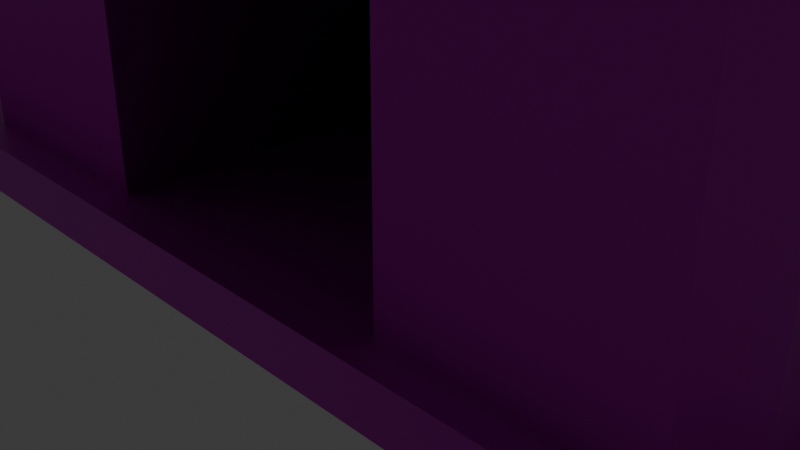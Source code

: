 # Source: Hive-Barrier.blend  (saved by Blender 5.0.118; exported with 4.5.12 LTS)
import bpy
from mathutils import Matrix  # noqa: F401  (used for matrix-valued properties, if any)

bpy.ops.wm.read_factory_settings(use_empty=True)
scene = bpy.context.scene
scene.name = 'Scene'

# ---- collections
col_collection = bpy.data.collections.new('Collection'); scene.collection.children.link(col_collection)

# ---- images (referenced by path relative to the original .blend; pixels are not part of the script)
import os
ASSET_DIR = os.environ.get("B2B_ASSET_DIR", "")  # directory of the original .blend (textures are referenced by path, not embedded)
HERE = os.path.dirname(os.path.abspath(__file__))  # packed textures are extracted next to this script under _unpacked/

def load_image(name, relpath, width, height, colorspace="sRGB"):
    """Load a texture the original file referenced (path relative to the .blend, or extracted next to this script)."""
    p = next((c for c in (os.path.join(HERE, relpath), os.path.join(ASSET_DIR, relpath)) if relpath and os.path.exists(c)), "")
    if p:
        img = bpy.data.images.load(p, check_existing=True)
        img.name = name
    else:  # same state as the original file: an image datablock whose file is absent (Cycles renders it pink)
        img = bpy.data.images.new(name, width, height)
        img.source = "FILE"
        img.filepath = "//" + (relpath or name)
    img.colorspace_settings.name = colorspace
    return img
img_stone_wall_diff_2k_jpg = load_image('stone_wall_diff_2k.jpg', 'stone_wall_diff_2k.jpg', 1024, 1024, 'sRGB')
img_stone_wall_nor_dx_2k_jpg = load_image('stone_wall_nor_dx_2k.jpg', 'stone_wall_nor_dx_2k.jpg', 1024, 1024, 'sRGB')

# ---- materials (node trees are filled in below, after node groups)
mat_mat_rock = bpy.data.materials.new('MAT_Rock')
mat_mat_rock.alpha_threshold = 0.0
mat_mat_rock.use_backface_culling_lightprobe_volume = False
mat_mat_rock.roughness = 0.5
mat_mat_rock.line_color = (0.0, 0.0, 0.0, 1.0)

# ---- material node trees
mat_mat_rock.use_nodes = True; mat_mat_rock.node_tree.nodes.clear()
_N = mat_mat_rock.node_tree.nodes; _L = mat_mat_rock.node_tree.links
n0 = _N.new('ShaderNodeOutputMaterial'); n0.name = 'Material Output'; n0.location = (200, 100)
n1 = _N.new('ShaderNodeBsdfPrincipled'); n1.name = 'Principled BSDF'; n1.location = (-200, 100)
n1.inputs[10].default_value = 0.005
n2 = _N.new('ShaderNodeTexImage'); n2.name = 'Image Texture'; n2.location = (-490, 80)
n2.image = img_stone_wall_diff_2k_jpg
n3 = _N.new('ShaderNodeNormalMap'); n3.name = 'Normal Map'; n3.location = (-400, -20)
n4 = _N.new('ShaderNodeTexImage'); n4.name = 'Image Texture.001'; n4.location = (-690, -60)
n4.image = img_stone_wall_nor_dx_2k_jpg
_L.new(n1.outputs[0], n0.inputs[0])
_L.new(n2.outputs[0], n1.inputs[0])
_L.new(n3.outputs[0], n1.inputs[5])
_L.new(n4.outputs[0], n3.inputs[1])
n0.is_active_output = True

# ---- world
world_world = bpy.data.worlds.new('World'); scene.world = world_world
world_world.use_nodes = True; world_world.node_tree.nodes.clear()
_N = world_world.node_tree.nodes; _L = world_world.node_tree.links
n0 = _N.new('ShaderNodeOutputWorld'); n0.name = 'World Output'; n0.location = (200, 100)
n1 = _N.new('ShaderNodeBackground'); n1.name = 'Background'; n1.location = (-200, 100)
n1.inputs[0].default_value = (0.05088, 0.05088, 0.05088, 1.0)
_L.new(n1.outputs[0], n0.inputs[0])
n0.is_active_output = True
world_world.color = (0.05088, 0.05088, 0.05088)
world_world.sun_shadow_jitter_overblur = 0.0

# ---- cameras
cam_camera = bpy.data.cameras.new('Camera')
cam_camera.clip_end = 100.0
cam_camera.ortho_scale = 7.314

# ---- lights
light_light = bpy.data.lights.new('Light', 'POINT')
light_light.energy = 1000.0
light_light.shadow_soft_size = 0.1

# ---- meshes
me_cube = bpy.data.meshes.new('Cube')
me_cube.from_pydata([(-1.834, 4.85, 3.0), (-1.834, 4.85, 0.0), (-1.834, -2.0, 3.92), (-1.834, -2.0, 0.0), (-2.166, 7.88, 0.0), (0.0, -2.0, 3.92), (-1.834, 5.173, 0.0), (0.0, 4.85, 3.0), (-2.166, 5.173, 0.0), (-4.955, 6.657, 7.225), (0.0, 4.85, 0.0), (0.0, 2.647, 3.92), (0.0, 5.173, 0.0), (-1.834, 7.88, 0.0), (-1.834, 2.647, 3.92), (-1.834, 2.647, 0.0), (-4.955, 3.95, 7.225), (-4.955, 3.411, 3.92), (-4.955, 3.411, 0.0), (0.0, 7.88, 0.0), (-1.834, 3.809, 7.225), (0.0, 3.809, 7.225), (-4.532, -1.405, 6.81), (-4.955, -0.8944, 7.225), (-4.532, -2.0, 3.92), (-4.955, -1.572, 3.92), (-4.532, -2.0, 0.0), (-4.955, -1.573, 0.0), (-4.738, -1.637, 0.0), (-1.834, -0.8965, 7.225), (-1.834, -1.405, 6.81), (0.0, -0.8965, 7.225), (0.0, -1.405, 6.81), (-4.955, 6.118, 3.92), (-4.955, 6.118, 0.0), (-1.834, 6.516, 7.225), (0.0, 6.516, 7.225), (1.834, 4.85, 3.0), (1.834, 4.85, 0.0), (1.834, -2.0, 3.92), (1.834, -2.0, 0.0), (2.166, 7.88, 0.0), (1.834, 5.173, 0.0), (2.166, 5.173, 0.0), (4.955, 6.657, 7.225), (1.834, 7.88, 0.0), (1.834, 2.647, 3.92), (1.834, 2.647, 0.0), (4.955, 3.95, 7.225), (4.955, 3.411, 3.92), (4.955, 3.411, 0.0), (1.834, 3.809, 7.225), (4.532, -1.405, 6.81), (4.955, -0.8944, 7.225), (4.532, -2.0, 3.92), (4.955, -1.572, 3.92), (4.532, -2.0, 0.0), (4.955, -1.573, 0.0), (4.738, -1.637, 0.0), (1.834, -0.8965, 7.225), (1.834, -1.405, 6.81), (4.955, 6.118, 3.92), (4.955, 6.118, 0.0), (1.834, 6.516, 7.225)], [], [(15, 14, 2, 3), (14, 0, 7, 11), (1, 15, 18, 8), (2, 14, 11, 5), (0, 1, 10, 7), (1, 6, 12, 10), (1, 0, 14, 15), (17, 16, 9, 33), (26, 27, 28), (26, 24, 25, 27), (31, 29, 30, 32), (29, 23, 22, 30), (23, 25, 24, 22), (25, 23, 16, 17), (23, 29, 20, 16), (24, 2, 30, 22), (27, 25, 17, 18), (3, 2, 24, 26), (15, 3, 26, 28), (2, 5, 32, 30), (29, 31, 21, 20), (28, 27, 18, 15), (6, 8, 4, 13), (6, 1, 8), (16, 20, 35, 9), (20, 21, 36, 35), (8, 18, 34, 4), (18, 17, 33, 34), (12, 6, 13, 19), (35, 36, 19, 13), (35, 13, 4), (33, 4, 34), (35, 4, 33), (9, 35, 33), (47, 40, 39, 46), (46, 11, 7, 37), (38, 43, 50, 47), (39, 5, 11, 46), (37, 7, 10, 38), (38, 10, 12, 42), (38, 47, 46, 37), (49, 61, 44, 48), (56, 58, 57), (56, 57, 55, 54), (31, 32, 60, 59), (59, 60, 52, 53), (53, 52, 54, 55), (55, 49, 48, 53), (53, 48, 51, 59), (54, 52, 60, 39), (57, 50, 49, 55), (40, 56, 54, 39), (47, 58, 56, 40), (39, 60, 32, 5), (59, 51, 21, 31), (58, 47, 50, 57), (42, 45, 41, 43), (42, 43, 38), (48, 44, 63, 51), (51, 63, 36, 21), (43, 41, 62, 50), (50, 62, 61, 49), (12, 19, 45, 42), (63, 45, 19, 36), (63, 41, 45), (61, 62, 41), (63, 61, 41), (44, 61, 63)])
_uv = me_cube.uv_layers.new(name='UVMap')
_uv.uv.foreach_set('vector', [0.4687, -0.7031, 0.4687, 0.7168, -1.215, 0.7168, -1.215, -0.7031, -0.1643, 0.4147, -0.1643, 1.213, 0.5, 1.213, 0.5, 0.4147, -0.1643, 1.213, -0.1643, 0.4147, -1.295, 0.6913, -0.2847, 1.33, -0.1643, -1.269, -0.1643, 0.4147, 0.5, 0.4147, 0.5, -1.269, -0.1643, 0.3837, -0.1643, -0.7031, 0.5, -0.7031, 0.5, 0.3837, -0.1643, 1.213, -0.1643, 1.33, 0.5, 1.33, 0.5, 1.213, 1.267, -0.7031, 1.267, 0.3837, 0.4687, 0.7168, 0.4687, -0.7031, 0.7453, 0.7168, 0.9407, 1.914, 1.921, 1.914, 1.726, 0.7168, -1.142, -1.269, -1.295, -1.114, -1.216, -1.137, -1.215, -0.7031, -1.215, 0.7168, -1.06, 0.7168, -1.06, -0.7031, 0.5, -0.869, -0.1643, -0.869, -0.1643, -1.053, 0.5, -1.053, -0.1643, -0.869, -1.295, -0.8682, -1.142, -1.053, -0.1643, -1.053, -0.8142, 1.914, -1.06, 0.7168, -1.215, 0.7168, -0.9992, 1.764, -1.06, 0.7168, -0.8142, 1.914, 0.9407, 1.914, 0.7453, 0.7168, -1.295, -0.8682, -0.1643, -0.869, -0.1643, 0.8357, -1.295, 0.8867, -1.142, 0.7168, -0.1643, 0.7168, -0.1643, 1.764, -1.142, 1.764, -1.06, -0.7031, -1.06, 0.7168, 0.7453, 0.7168, 0.7453, -0.7031, -0.1643, -0.7031, -0.1643, 0.7168, -1.142, 0.7168, -1.142, -0.7031, -0.1643, 0.4147, -0.1643, -1.269, -1.142, -1.269, -1.216, -1.137, -0.1643, 0.7168, 0.5, 0.7168, 0.5, 1.764, -0.1643, 1.764, -0.1643, -0.869, 0.5, -0.869, 0.5, 0.8357, -0.1643, 0.8357, -1.216, -1.137, -1.295, -1.114, -1.295, 0.6913, -0.1643, 0.4147, -0.1643, 1.33, -0.2847, 1.33, -0.2847, 2.31, -0.1643, 2.31, -0.1643, 1.33, -0.1643, 1.213, -0.2847, 1.33, -1.295, 0.8867, -0.1643, 0.8357, -0.1643, 1.816, -1.295, 1.867, -0.1643, 0.8357, 0.5, 0.8357, 0.5, 1.816, -0.1643, 1.816, -0.2847, 1.33, -1.295, 0.6913, -1.295, 1.672, -0.2847, 2.31, 0.7453, -0.7031, 0.7453, 0.7168, 1.726, 0.7168, 1.726, -0.7031, 0.5, 1.33, -0.1643, 1.33, -0.1643, 2.31, 0.5, 2.31, -0.1643, 1.914, 0.5, 1.914, 0.5, -0.7031, -0.1643, -0.7031, -0.1643, 1.914, -0.1643, -0.7031, -0.2847, -0.7031, -1.295, 0.7168, -0.2847, -0.7031, -1.295, -0.7031, -0.1643, 1.914, -0.2847, -0.7031, -1.295, 0.7168, -1.295, 1.914, -0.1643, 1.914, -1.295, 0.7168, 0.4687, -0.7031, -1.215, -0.7031, -1.215, 0.7168, 0.4687, 0.7168, 1.164, 0.4147, 0.5, 0.4147, 0.5, 1.213, 1.164, 1.213, 1.164, 1.213, 1.285, 1.33, 2.295, 0.6913, 1.164, 0.4147, 1.164, -1.269, 0.5, -1.269, 0.5, 0.4147, 1.164, 0.4147, 1.164, 0.3837, 0.5, 0.3837, 0.5, -0.7031, 1.164, -0.7031, 1.164, 1.213, 0.5, 1.213, 0.5, 1.33, 1.164, 1.33, 1.267, -0.7031, 0.4687, -0.7031, 0.4687, 0.7168, 1.267, 0.3837, 0.7453, 0.7168, 1.726, 0.7168, 1.921, 1.914, 0.9407, 1.914, 2.142, -1.269, 2.216, -1.137, 2.295, -1.114, -1.215, -0.7031, -1.06, -0.7031, -1.06, 0.7168, -1.215, 0.7168, 0.5, -0.869, 0.5, -1.053, 1.164, -1.053, 1.164, -0.869, 1.164, -0.869, 1.164, -1.053, 2.142, -1.053, 2.295, -0.8682, -0.8142, 1.914, -0.9992, 1.764, -1.215, 0.7168, -1.06, 0.7168, -1.06, 0.7168, 0.7453, 0.7168, 0.9407, 1.914, -0.8142, 1.914, 2.295, -0.8682, 2.295, 0.8867, 1.164, 0.8357, 1.164, -0.869, 2.142, 0.7168, 2.142, 1.764, 1.164, 1.764, 1.164, 0.7168, -1.06, -0.7031, 0.7453, -0.7031, 0.7453, 0.7168, -1.06, 0.7168, 1.164, -0.7031, 2.142, -0.7031, 2.142, 0.7168, 1.164, 0.7168, 1.164, 0.4147, 2.216, -1.137, 2.142, -1.269, 1.164, -1.269, 1.164, 0.7168, 1.164, 1.764, 0.5, 1.764, 0.5, 0.7168, 1.164, -0.869, 1.164, 0.8357, 0.5, 0.8357, 0.5, -0.869, 2.216, -1.137, 1.164, 0.4147, 2.295, 0.6913, 2.295, -1.114, 1.164, 1.33, 1.164, 2.31, 1.285, 2.31, 1.285, 1.33, 1.164, 1.33, 1.285, 1.33, 1.164, 1.213, 2.295, 0.8867, 2.295, 1.867, 1.164, 1.816, 1.164, 0.8357, 1.164, 0.8357, 1.164, 1.816, 0.5, 1.816, 0.5, 0.8357, 1.285, 1.33, 1.285, 2.31, 2.295, 1.672, 2.295, 0.6913, 0.7453, -0.7031, 1.726, -0.7031, 1.726, 0.7168, 0.7453, 0.7168, 0.5, 1.33, 0.5, 2.31, 1.164, 2.31, 1.164, 1.33, 1.164, 1.914, 1.164, -0.7031, 0.5, -0.7031, 0.5, 1.914, 1.164, 1.914, 1.285, -0.7031, 1.164, -0.7031, 2.295, 0.7168, 2.295, -0.7031, 1.285, -0.7031, 1.164, 1.914, 2.295, 0.7168, 1.285, -0.7031, 2.295, 1.914, 2.295, 0.7168, 1.164, 1.914])
me_cube.materials.append(mat_mat_rock)
me_cube.use_mirror_vertex_groups = False
me_cube.update()
me_cube.normals_split_custom_set([tuple(v) for v in zip(*[iter([1.0, 0.0, 0.0, 1.0, 0.0, 0.0, 1.0, 0.0, 0.0, 1.0, 0.0, 0.0, 0.0, -0.3852, -0.9228, 0.0, -0.3852, -0.9228, 0.0, -0.3852, -0.9228, 0.0, -0.3852, -0.9228, 0.0, 0.0, -1.0, 0.0, 0.0, -1.0, 0.0, 0.0, -1.0, 0.0, 0.0, -1.0, 0.0, 0.0, -1.0, 0.0, 0.0, -1.0, 0.0, 0.0, -1.0, 0.0, 0.0, -1.0, 0.0, -1.0, 0.0, 0.0, -1.0, 0.0, 0.0, -1.0, 0.0, 0.0, -1.0, 0.0, 0.0, 0.0, -1.0, 0.0, 0.0, -1.0, 0.0, 0.0, -1.0, 0.0, 0.0, -1.0, 1.0, 6.256e-08, 0.0, 1.0, 6.256e-08, 0.0, 1.0, 6.256e-08, 0.0, 1.0, 6.256e-08, 0.0, -1.0, 0.0, 0.0, -1.0, 0.0, 0.0, -1.0, 0.0, 0.0, -1.0, 0.0, 0.0, 0.0, 0.0, -1.0, 0.0, 0.0, -1.0, 0.0, 0.0, -1.0, -0.7106, -0.7036, 1.496e-05, -0.7106, -0.7036, 1.496e-05, -0.7106, -0.7036, 1.496e-05, -0.7106, -0.7036, 1.496e-05, 0.0, -0.6318, 0.7751, 0.0, -0.6318, 0.7751, 0.0, -0.6318, 0.7751, 0.0, -0.6318, 0.7751, -0.0002349, -0.6311, 0.7757, -0.0002349, -0.6311, 0.7757, -0.0002349, -0.6311, 0.7757, -0.0002349, -0.6311, 0.7757, -0.7026, -0.6971, 0.1432, -0.7026, -0.6971, 0.1432, -0.7026, -0.6971, 0.1432, -0.7026, -0.6971, 0.1432, -1.0, 0.0, 0.0, -1.0, 0.0, 0.0, -1.0, 0.0, 0.0, -1.0, 0.0, 0.0, 1.52e-07, 0.0, 1.0, 1.52e-07, 0.0, 1.0, 1.52e-07, 0.0, 1.0, 1.52e-07, 0.0, 1.0, 0.0, -0.9795, 0.2016, 0.0, -0.9795, 0.2016, 0.0, -0.9795, 0.2016, 0.0, -0.9795, 0.2016, -1.0, 0.0, 0.0, -1.0, 0.0, 0.0, -1.0, 0.0, 0.0, -1.0, 0.0, 0.0, 0.0, -1.0, 0.0, 0.0, -1.0, 0.0, 0.0, -1.0, 0.0, 0.0, -1.0, 0.0, 0.0, 0.0, -1.0, 0.0, 0.0, -1.0, 0.0, 0.0, -1.0, 0.0, 0.0, -1.0, 0.0, -0.9795, 0.2016, 0.0, -0.9795, 0.2016, 0.0, -0.9795, 0.2016, 0.0, -0.9795, 0.2016, 0.0, 0.0, 1.0, 0.0, 0.0, 1.0, 0.0, 0.0, 1.0, 0.0, 0.0, 1.0, 0.0, 0.0, -1.0, 0.0, 0.0, -1.0, 0.0, 0.0, -1.0, 0.0, 0.0, -1.0, 0.0, 0.0, -1.0, 0.0, 0.0, -1.0, 0.0, 0.0, -1.0, 0.0, 0.0, -1.0, 0.0, 0.0, -1.0, 0.0, 0.0, -1.0, 0.0, 0.0, -1.0, 4.232e-08, 0.0, 1.0, 4.232e-08, 0.0, 1.0, 4.232e-08, 0.0, 1.0, 4.232e-08, 0.0, 1.0, 0.0, 0.0, 1.0, 0.0, 0.0, 1.0, 0.0, 0.0, 1.0, 0.0, 0.0, 1.0, 0.0, 0.0, -1.0, 0.0, 0.0, -1.0, 0.0, 0.0, -1.0, 0.0, 0.0, -1.0, -1.0, 0.0, 0.0, -1.0, 0.0, 0.0, -1.0, 0.0, 0.0, -1.0, 0.0, 0.0, 0.0, 0.0, -1.0, 0.0, 0.0, -1.0, 0.0, 0.0, -1.0, 0.0, 0.0, -1.0, -0.1883, 0.9758, 0.1113, -0.1883, 0.9758, 0.1112, -0.1883, 0.9758, 0.1113, -0.1883, 0.9758, 0.1113, -0.1884, 0.9758, 0.1112, -0.1884, 0.9758, 0.1113, -0.1884, 0.9758, 0.1112, -0.1886, 0.9757, 0.1112, -0.1886, 0.9757, 0.1111, -0.1886, 0.9757, 0.1112, -0.1886, 0.9757, 0.1112, -0.1886, 0.9757, 0.1112, -0.1886, 0.9757, 0.1112, -0.1885, 0.9758, 0.1112, -0.1886, 0.9758, 0.1112, -0.1885, 0.9758, 0.1112, -1.0, 0.0, 0.0, -1.0, 0.0, 0.0, -1.0, 0.0, 0.0, -1.0, 0.0, 0.0, 0.0, -0.3852, -0.9228, 0.0, -0.3852, -0.9228, 0.0, -0.3852, -0.9228, 0.0, -0.3852, -0.9228, 0.0, 0.0, -1.0, 0.0, 0.0, -1.0, 0.0, 0.0, -1.0, 0.0, 0.0, -1.0, 0.0, 0.0, -1.0, 0.0, 0.0, -1.0, 0.0, 0.0, -1.0, 0.0, 0.0, -1.0, 0.0, -1.0, 0.0, 0.0, -1.0, 0.0, 0.0, -1.0, 0.0, 0.0, -1.0, 0.0, 0.0, 0.0, -1.0, 0.0, 0.0, -1.0, 0.0, 0.0, -1.0, 0.0, 0.0, -1.0, -1.0, 4.692e-08, 0.0, -1.0, 4.692e-08, 0.0, -1.0, 4.692e-08, 0.0, -1.0, 4.692e-08, 0.0, 1.0, 0.0, 0.0, 1.0, 0.0, 0.0, 1.0, 0.0, 0.0, 1.0, 0.0, 0.0, 0.0, 0.0, -1.0, 0.0, 0.0, -1.0, 0.0, 0.0, -1.0, 0.7106, -0.7036, 1.496e-05, 0.7106, -0.7036, 1.496e-05, 0.7106, -0.7036, 1.496e-05, 0.7106, -0.7036, 1.496e-05, 0.0, -0.6318, 0.7751, 0.0, -0.6318, 0.7751, 0.0, -0.6318, 0.7751, 0.0, -0.6318, 0.7751, 0.0002349, -0.6311, 0.7757, 0.0002349, -0.6311, 0.7757, 0.0002349, -0.6311, 0.7757, 0.0002349, -0.6311, 0.7757, 0.7026, -0.6971, 0.1432, 0.7026, -0.6971, 0.1432, 0.7026, -0.6971, 0.1432, 0.7026, -0.6971, 0.1432, 1.0, 0.0, 0.0, 1.0, 0.0, 0.0, 1.0, 0.0, 0.0, 1.0, 0.0, 0.0, -2.559e-07, 0.0, 1.0, -2.559e-07, 0.0, 1.0, -2.559e-07, 0.0, 1.0, -2.559e-07, 0.0, 1.0, 0.0, -0.9795, 0.2016, 0.0, -0.9795, 0.2016, 0.0, -0.9795, 0.2016, 0.0, -0.9795, 0.2016, 1.0, 0.0, 0.0, 1.0, 0.0, 0.0, 1.0, 0.0, 0.0, 1.0, 0.0, 0.0, 0.0, -1.0, 0.0, 0.0, -1.0, 0.0, 0.0, -1.0, 0.0, 0.0, -1.0, 0.0, 0.0, 0.0, -1.0, 0.0, 0.0, -1.0, 0.0, 0.0, -1.0, 0.0, 0.0, -1.0, 0.0, -0.9795, 0.2016, 0.0, -0.9795, 0.2016, 0.0, -0.9795, 0.2016, 0.0, -0.9795, 0.2016, 0.0, 0.0, 1.0, 0.0, 0.0, 1.0, 0.0, 0.0, 1.0, 0.0, 0.0, 1.0, 0.0, 0.0, -1.0, 0.0, 0.0, -1.0, 0.0, 0.0, -1.0, 0.0, 0.0, -1.0, 0.0, 0.0, -1.0, 0.0, 0.0, -1.0, 0.0, 0.0, -1.0, 0.0, 0.0, -1.0, 0.0, 0.0, -1.0, 0.0, 0.0, -1.0, 0.0, 0.0, -1.0, 0.0, 0.0, 1.0, 0.0, 0.0, 1.0, 0.0, 0.0, 1.0, 0.0, 0.0, 1.0, 0.0, 0.0, 1.0, 0.0, 0.0, 1.0, 0.0, 0.0, 1.0, 0.0, 0.0, 1.0, 0.0, 0.0, -1.0, 0.0, 0.0, -1.0, 0.0, 0.0, -1.0, 0.0, 0.0, -1.0, 1.0, 0.0, 0.0, 1.0, 0.0, 0.0, 1.0, 0.0, 0.0, 1.0, 0.0, 0.0, 0.0, 0.0, -1.0, 0.0, 0.0, -1.0, 0.0, 0.0, -1.0, 0.0, 0.0, -1.0, 0.1883, 0.9758, 0.1113, 0.1883, 0.9758, 0.1113, 0.1883, 0.9758, 0.1113, 0.1883, 0.9758, 0.1113, 0.1884, 0.9758, 0.1113, 0.1884, 0.9758, 0.1113, 0.1883, 0.9758, 0.1113, 0.1887, 0.9757, 0.1112, 0.1887, 0.9757, 0.1112, 0.1887, 0.9757, 0.1111, 0.1886, 0.9757, 0.1113, 0.1886, 0.9757, 0.1112, 0.1886, 0.9757, 0.1112, 0.1885, 0.9758, 0.1112, 0.1885, 0.9758, 0.1111, 0.1885, 0.9758, 0.1111])] * 3)])
me_cube_001 = bpy.data.meshes.new('Cube.001')
me_cube_001.from_pydata([(-5.561, -2.389, -0.2888), (-5.561, -2.389, 0.2888), (-5.561, 9.112, -0.2888), (-5.561, 9.112, 0.2888), (5.561, -2.389, -0.2888), (5.561, -2.389, 0.2888), (5.561, 9.112, -0.2888), (5.561, 9.112, 0.2888)], [], [(0, 1, 3, 2), (2, 3, 7, 6), (6, 7, 5, 4), (4, 5, 1, 0), (2, 6, 4, 0), (7, 3, 1, 5)])
_uv = me_cube_001.uv_layers.new(name='UVMap')
_uv.uv.foreach_set('vector', [3.063, 0.6287, 3.063, 0.3713, -2.063, 0.3713, -2.063, 0.6287, 2.979, 0.6287, 2.979, 0.3713, -1.979, 0.3713, -1.979, 0.6287, -2.063, 0.6287, -2.063, 0.3713, 3.063, 0.3713, 3.063, 0.6287, -1.979, 0.6287, -1.979, 0.3713, 2.979, 0.3713, 2.979, 0.6287, 2.979, -2.063, -1.979, -2.063, -1.979, 3.063, 2.979, 3.063, -1.979, -2.063, 2.979, -2.063, 2.979, 3.063, -1.979, 3.063])
me_cube_001.materials.append(mat_mat_rock)
me_cube_001.update()

# ---- objects
ob_cube = bpy.data.objects.new('Cube', me_cube)
ob_light = bpy.data.objects.new('Light', light_light)
ob_camera = bpy.data.objects.new('Camera', cam_camera)
ob_cube_001 = bpy.data.objects.new('Cube.001', me_cube_001)

# ---- transforms, parenting, visibility, modifiers, constraints
ob_cube.location = (0.0, 0.0, 0.0)
ob_cube.lock_rotations_4d = False
ob_cube.empty_display_type = 'ARROWS'
ob_cube.lineart.crease_threshold = 0.0
ob_light.location = (4.076, 1.005, 5.904)
ob_light.rotation_euler = (0.6503, 0.05522, 1.866)
ob_light.lock_rotations_4d = False
ob_light.empty_display_type = 'ARROWS'
ob_light.color = (0.0, 0.0, 0.0, 0.0)
ob_light.lineart.crease_threshold = 0.0
ob_camera.location = (7.359, -6.926, 4.958)
ob_camera.rotation_euler = (1.109, 0.0, 0.8149)
ob_camera.lock_rotations_4d = False
ob_camera.empty_display_type = 'ARROWS'
ob_camera.color = (0.0, 0.0, 0.0, 0.0)
ob_camera.display_type = 'WIRE'
ob_camera.lineart.crease_threshold = 0.0
ob_cube_001.location = (0.0, 0.0, 0.0)

# ---- collection membership
col_collection.objects.link(ob_cube)
col_collection.objects.link(ob_light)
col_collection.objects.link(ob_camera)
col_collection.objects.link(ob_cube_001)

# ---- scene / render settings (as saved in the file)
scene.camera = ob_camera
scene.frame_start = 1; scene.frame_end = 250; scene.frame_set(1)
scene.render.engine = 'BLENDER_EEVEE_NEXT'
scene.render.bake_bias = 0.0
scene.render.bake_samples = 0
scene.render.compositor_device = 'GPU'
scene.eevee.use_volume_custom_range = False
scene.eevee.fast_gi_thickness_near = 0.1
scene.eevee.fast_gi_thickness_far = 0.0
scene.eevee.ray_tracing_options.screen_trace_thickness = 0.1
bpy.context.view_layer.update()

